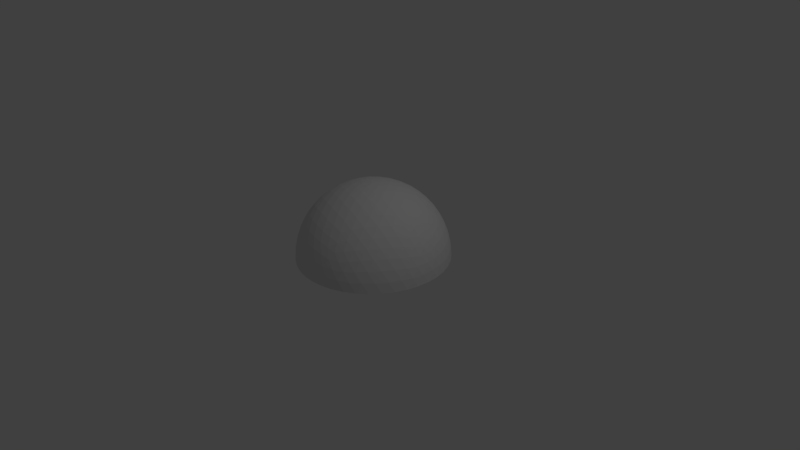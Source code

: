# Source: 4.blend  (saved by Blender 2.77.0; exported with 4.5.12 LTS)
import bpy
from mathutils import Matrix  # noqa: F401  (used for matrix-valued properties, if any)

bpy.ops.wm.read_factory_settings(use_empty=True)
scene = bpy.context.scene
scene.name = 'Scene'

# ---- collections
col_collection_1 = bpy.data.collections.new('Collection 1'); scene.collection.children.link(col_collection_1)

# ---- world
world_world = bpy.data.worlds.new('World'); scene.world = world_world
world_world.color = (0.05088, 0.05088, 0.05088)
world_world.use_sun_shadow = False
world_world.sun_shadow_jitter_overblur = 0.0
world_world.cycles.sampling_method = 'MANUAL'

# ---- cameras
cam_camera = bpy.data.cameras.new('Camera')
cam_camera.clip_end = 100.0
cam_camera.lens = 35.0
cam_camera.sensor_width = 32.0
cam_camera.sensor_height = 18.0
cam_camera.ortho_scale = 7.314
cam_camera.dof.focus_distance = 0.0
cam_camera.dof.aperture_fstop = 128.0

# ---- lights
light_lamp = bpy.data.lights.new('Lamp', 'POINT')
light_lamp.transmission_factor = 0.0
light_lamp.cutoff_distance = 30.0
light_lamp.energy = 100.0
light_lamp.shadow_buffer_clip_start = 1.001
light_lamp.shadow_soft_size = 0.1
light_lamp.shadow_maximum_resolution = 0.006
light_lamp.use_absolute_resolution = True

# ---- meshes
me_icosphere = bpy.data.meshes.new('Icosphere')
me_icosphere.from_pydata([(0.2764, -0.8506, 0.4472), (-0.7236, -0.5257, 0.4472), (-0.7236, 0.5257, 0.4472), (0.2764, 0.8506, 0.4472), (0.8944, 0.0, 0.4472), (0.0, 0.0, 1.0), (0.9312, -0.07009, 0.3577), (0.9566, -0.1476, 0.2511), (0.9647, -0.229, 0.1299), (0.9511, -0.309, -8.759e-09), (0.9511, 0.309, 8.759e-09), (0.9647, 0.229, 0.1299), (0.9566, 0.1476, 0.2511), (0.9312, 0.07009, 0.3577), (0.2211, -0.9073, 0.3577), (0.1552, -0.9554, 0.2512), (0.08028, -0.9883, 0.1299), (-8.759e-09, -1.0, -8.759e-09), (0.5878, -0.809, 8.759e-09), (0.5159, -0.8467, 0.1299), (0.436, -0.8642, 0.2512), (0.3544, -0.864, 0.3577), (-0.7945, -0.4906, 0.3577), (-0.8607, -0.4429, 0.2512), (-0.9151, -0.3817, 0.1299), (-0.9511, -0.309, -8.759e-09), (-0.5878, -0.809, 8.759e-09), (-0.6458, -0.7523, 0.1299), (-0.6872, -0.6817, 0.2512), (-0.7122, -0.604, 0.3577), (-0.7122, 0.604, 0.3577), (-0.6872, 0.6817, 0.2512), (-0.6458, 0.7523, 0.1299), (-0.5878, 0.809, -8.759e-09), (-0.9511, 0.309, 8.759e-09), (-0.9151, 0.3817, 0.1299), (-0.8607, 0.4429, 0.2512), (-0.7945, 0.4906, 0.3577), (0.3544, 0.864, 0.3577), (0.436, 0.8642, 0.2512), (0.5159, 0.8467, 0.1299), (0.5878, 0.809, -8.759e-09), (8.759e-09, 1.0, 8.759e-09), (0.08028, 0.9883, 0.1299), (0.1552, 0.9554, 0.2512), (0.2211, 0.9073, 0.3577), (0.8716, -0.1134, 0.477), (0.8311, -0.2389, 0.5023), (0.7699, -0.3706, 0.5196), (0.6882, -0.5, 0.5257), (0.5904, -0.6177, 0.5196), (0.484, -0.7166, 0.5023), (0.3772, -0.7939, 0.477), (0.1615, -0.864, 0.477), (0.02964, -0.8642, 0.5023), (-0.1146, -0.8467, 0.5196), (-0.2629, -0.809, 0.5257), (-0.405, -0.7523, 0.5196), (-0.5319, -0.6817, 0.5023), (-0.6385, -0.604, 0.477), (-0.7718, -0.4205, 0.477), (-0.8127, -0.2952, 0.5023), (-0.8407, -0.1527, 0.5196), (-0.8506, 1.752e-08, 0.5257), (-0.8407, 0.1527, 0.5196), (-0.8127, 0.2952, 0.5023), (-0.7718, 0.4205, 0.477), (-0.6385, 0.604, 0.477), (-0.5319, 0.6817, 0.5023), (-0.405, 0.7523, 0.5196), (-0.2629, 0.809, 0.5257), (-0.1146, 0.8467, 0.5196), (0.02964, 0.8642, 0.5023), (0.1615, 0.864, 0.477), (0.3772, 0.7939, 0.477), (0.484, 0.7166, 0.5023), (0.5904, 0.6177, 0.5196), (0.6882, 0.5, 0.5257), (0.7699, 0.3706, 0.5196), (0.8311, 0.2389, 0.5023), (0.8716, 0.1134, 0.477), (0.03685, -0.1134, 0.9929), (0.07761, -0.2389, 0.9679), (0.1204, -0.3706, 0.921), (0.1625, -0.5, 0.8507), (0.2007, -0.6177, 0.7604), (0.2328, -0.7166, 0.6575), (0.2579, -0.7939, 0.5507), (0.8347, 0.0, 0.5507), (0.7534, 0.0, 0.6575), (0.6495, 0.0, 0.7604), (0.5257, 0.0, 0.8507), (0.3897, 0.0, 0.921), (0.2511, 0.0, 0.9679), (0.1192, 0.0, 0.9929), (-0.09647, -0.07009, 0.9929), (-0.2032, -0.1476, 0.9679), (-0.3153, -0.229, 0.921), (-0.4253, -0.309, 0.8507), (-0.5254, -0.3817, 0.7604), (-0.6095, -0.4429, 0.6575), (-0.6753, -0.4906, 0.5507), (-0.09647, 0.07009, 0.9929), (-0.2032, 0.1476, 0.9679), (-0.3153, 0.229, 0.921), (-0.4253, 0.309, 0.8507), (-0.5254, 0.3817, 0.7604), (-0.6095, 0.4429, 0.6575), (-0.6753, 0.4906, 0.5507), (0.03685, 0.1134, 0.9929), (0.07761, 0.2389, 0.9679), (0.1204, 0.3706, 0.921), (0.1625, 0.5, 0.8507), (0.2007, 0.6177, 0.7604), (0.2328, 0.7166, 0.6575), (0.2579, 0.7939, 0.5507), (0.1662, 0.1207, 0.9787), (0.3072, 0.1265, 0.9432), (0.2152, 0.253, 0.9432), (0.4514, 0.1297, 0.8829), (0.3618, 0.2629, 0.8944), (0.2629, 0.3892, 0.8829), (0.5878, 0.1297, 0.7985), (0.5067, 0.2664, 0.8199), (0.41, 0.3996, 0.8199), (0.305, 0.5189, 0.7986), (0.7063, 0.1265, 0.6966), (0.6382, 0.2629, 0.7236), (0.55, 0.3996, 0.7334), (0.4472, 0.5257, 0.7236), (0.3386, 0.6326, 0.6966), (0.801, 0.1208, 0.5863), (0.7474, 0.253, 0.6143), (0.6721, 0.3892, 0.6299), (0.5778, 0.5189, 0.6299), (0.4716, 0.6326, 0.6143), (0.3624, 0.7245, 0.5863), (-0.06348, 0.1954, 0.9787), (-0.02541, 0.3312, 0.9432), (-0.1741, 0.2829, 0.9432), (0.0161, 0.4694, 0.8829), (-0.1382, 0.4253, 0.8944), (-0.2889, 0.3703, 0.8829), (0.05825, 0.5991, 0.7986), (-0.09678, 0.5642, 0.8199), (-0.2534, 0.5134, 0.8199), (-0.3993, 0.4504, 0.7986), (0.09791, 0.7108, 0.6966), (-0.05279, 0.6882, 0.7236), (-0.2101, 0.6466, 0.7334), (-0.3618, 0.5878, 0.7236), (-0.497, 0.5175, 0.6966), (0.1327, 0.7991, 0.5863), (-0.009708, 0.789, 0.6143), (-0.1625, 0.7595, 0.6299), (-0.315, 0.7099, 0.6299), (-0.4559, 0.644, 0.6143), (-0.5771, 0.5685, 0.5863), (-0.2054, 0.0, 0.9787), (-0.3229, 0.07819, 0.9432), (-0.3229, -0.07819, 0.9432), (-0.4414, 0.1604, 0.8829), (-0.4472, -1.567e-08, 0.8944), (-0.4414, -0.1604, 0.8829), (-0.5518, 0.2405, 0.7986), (-0.5665, 0.08232, 0.8199), (-0.5665, -0.08232, 0.8199), (-0.5518, -0.2405, 0.7986), (-0.6457, 0.3128, 0.6966), (-0.6708, 0.1625, 0.7236), (-0.6798, -1.662e-08, 0.7334), (-0.6708, -0.1625, 0.7236), (-0.6457, -0.3128, 0.6966), (-0.719, 0.3731, 0.5863), (-0.7534, 0.2346, 0.6143), (-0.7725, 0.08018, 0.6299), (-0.7725, -0.08018, 0.6299), (-0.7534, -0.2346, 0.6143), (-0.719, -0.3731, 0.5863), (-0.06348, -0.1954, 0.9787), (-0.1741, -0.2829, 0.9432), (-0.02541, -0.3312, 0.9432), (-0.2889, -0.3703, 0.8829), (-0.1382, -0.4253, 0.8944), (0.0161, -0.4694, 0.8829), (-0.3993, -0.4504, 0.7986), (-0.2534, -0.5134, 0.8199), (-0.09678, -0.5642, 0.8199), (0.05825, -0.5991, 0.7986), (-0.497, -0.5175, 0.6966), (-0.3618, -0.5878, 0.7236), (-0.2101, -0.6466, 0.7334), (-0.05279, -0.6882, 0.7236), (0.09791, -0.7108, 0.6966), (-0.5771, -0.5685, 0.5863), (-0.4559, -0.644, 0.6143), (-0.315, -0.7099, 0.6299), (-0.1625, -0.7595, 0.6299), (-0.009708, -0.789, 0.6143), (0.1327, -0.7991, 0.5863), (0.1662, -0.1207, 0.9787), (0.2152, -0.253, 0.9432), (0.3072, -0.1265, 0.9432), (0.2629, -0.3892, 0.8829), (0.3618, -0.2629, 0.8944), (0.4514, -0.1297, 0.8829), (0.305, -0.5189, 0.7986), (0.41, -0.3996, 0.8199), (0.5067, -0.2664, 0.8199), (0.5878, -0.1297, 0.7985), (0.3386, -0.6326, 0.6966), (0.4472, -0.5257, 0.7236), (0.55, -0.3996, 0.7334), (0.6382, -0.2629, 0.7236), (0.7063, -0.1265, 0.6966), (0.3624, -0.7245, 0.5863), (0.4716, -0.6326, 0.6143), (0.5778, -0.5189, 0.6299), (0.6721, -0.3892, 0.6299), (0.7474, -0.253, 0.6143), (0.801, -0.1208, 0.5863), (0.9037, 0.1954, 0.3809), (0.9215, 0.2829, 0.2661), (0.855, 0.3312, 0.3991), (0.9189, 0.3703, 0.1364), (0.8618, 0.4253, 0.2764), (0.7824, 0.4694, 0.4092), (0.8928, 0.4504, -3.13e-08), (0.8467, 0.5134, 0.1401), (0.7766, 0.5643, 0.2801), (0.6882, 0.5991, 0.4092), (0.809, 0.5878, 0.0), (0.7499, 0.6466, 0.1401), (0.6708, 0.6882, 0.2764), (0.5792, 0.7108, 0.3991), (0.7043, 0.7099, 5.114e-08), (0.6361, 0.7595, 0.1364), (0.5538, 0.789, 0.2661), (0.4651, 0.7991, 0.3809), (0.09345, 0.9199, 0.3809), (0.0157, 0.9638, 0.2661), (-0.05082, 0.9155, 0.3991), (-0.0682, 0.9883, 0.1364), (-0.1382, 0.9511, 0.2764), (-0.2046, 0.8892, 0.4092), (-0.1525, 0.9883, -3.443e-07), (-0.2266, 0.9639, 0.1401), (-0.2966, 0.913, 0.2801), (-0.3571, 0.8396, 0.4092), (-0.309, 0.9511, -4.92e-07), (-0.3832, 0.913, 0.1401), (-0.4472, 0.8506, 0.2764), (-0.497, 0.7705, 0.3991), (-0.4575, 0.8892, -3.835e-07), (-0.5257, 0.8396, 0.1364), (-0.5792, 0.7705, 0.2661), (-0.6163, 0.6893, 0.3809), (-0.846, 0.3731, 0.3809), (-0.9118, 0.3128, 0.2661), (-0.8864, 0.2346, 0.3991), (-0.961, 0.2405, 0.1364), (-0.9472, 0.1625, 0.2764), (-0.9089, 0.08018, 0.4092), (-0.9871, 0.1604, 1.095e-07), (-0.9867, 0.08232, 0.1401), (-0.96, -8.034e-08, 0.2801), (-0.9089, -0.08018, 0.4092), (-1.0, -3.608e-07, 6.396e-07), (-0.9867, -0.08232, 0.1401), (-0.9472, -0.1625, 0.2764), (-0.8864, -0.2346, 0.3991), (-0.9871, -0.1604, 1.457e-06), (-0.961, -0.2405, 0.1364), (-0.9118, -0.3128, 0.2661), (-0.846, -0.3731, 0.3809), (-0.6163, -0.6893, 0.3809), (-0.5792, -0.7705, 0.2661), (-0.497, -0.7705, 0.3991), (-0.5257, -0.8396, 0.1364), (-0.4472, -0.8506, 0.2764), (-0.3571, -0.8396, 0.4092), (-0.4575, -0.8892, -6.26e-07), (-0.3832, -0.913, 0.1401), (-0.2966, -0.913, 0.2801), (-0.2046, -0.8892, 0.4092), (-0.309, -0.9511, -7.872e-07), (-0.2266, -0.9639, 0.1401), (-0.1382, -0.9511, 0.2764), (-0.05082, -0.9155, 0.3991), (-0.1525, -0.9883, -4.943e-07), (-0.06821, -0.9883, 0.1364), (0.0157, -0.9638, 0.2661), (0.09345, -0.9199, 0.3809), (0.4651, -0.7991, 0.3809), (0.5538, -0.789, 0.2661), (0.5792, -0.7108, 0.3991), (0.6361, -0.7595, 0.1364), (0.6708, -0.6882, 0.2764), (0.6882, -0.5991, 0.4092), (0.7043, -0.7099, -1.095e-06), (0.7499, -0.6466, 0.1401), (0.7766, -0.5643, 0.2801), (0.7824, -0.4694, 0.4092), (0.809, -0.5878, -1.902e-06), (0.8467, -0.5134, 0.1401), (0.8618, -0.4253, 0.2764), (0.855, -0.3312, 0.3991), (0.8928, -0.4504, -2.276e-06), (0.9189, -0.3703, 0.1364), (0.9215, -0.2829, 0.2661), (0.9037, -0.1954, 0.3809), (0.2989, 0.9199, 0.2539), (0.3797, 0.9155, 0.133), (0.2309, 0.9638, 0.133), (0.4575, 0.8892, -4.545e-09), (0.309, 0.9511, -1.307e-14), (0.1525, 0.9883, 4.545e-09), (-0.7825, 0.5685, 0.2539), (-0.7534, 0.644, 0.133), (-0.8453, 0.5175, 0.133), (-0.7043, 0.7099, -4.545e-09), (-0.809, 0.5878, -3.922e-14), (-0.8928, 0.4504, 4.545e-09), (-0.7825, -0.5685, 0.2539), (-0.8453, -0.5175, 0.133), (-0.7534, -0.644, 0.133), (-0.8928, -0.4504, -4.545e-09), (-0.809, -0.5878, 4.016e-14), (-0.7043, -0.7099, 4.545e-09), (0.2989, -0.9199, 0.2539), (0.2309, -0.9638, 0.133), (0.3797, -0.9155, 0.133), (0.1525, -0.9883, -4.545e-09), (0.309, -0.9511, 1.401e-14), (0.4575, -0.8892, 4.545e-09), (0.9672, -1.507e-08, 0.2539), (0.988, -0.07819, 0.133), (0.988, 0.07819, 0.133), (0.9871, -0.1604, -4.545e-09), (1.0, -1.567e-08, 4.669e-16), (0.9871, 0.1604, 4.545e-09)], [], [(0, 52, 87), (1, 59, 101), (2, 66, 108), (3, 73, 115), (4, 80, 88), (94, 109, 5), (93, 116, 94), (92, 117, 93), (91, 119, 92), (90, 122, 91), (89, 126, 90), (88, 131, 89), (94, 116, 109), (116, 110, 109), (93, 117, 116), (117, 118, 116), (116, 118, 110), (118, 111, 110), (92, 119, 117), (119, 120, 117), (117, 120, 118), (120, 121, 118), (118, 121, 111), (121, 112, 111), (91, 122, 119), (122, 123, 119), (119, 123, 120), (123, 124, 120), (120, 124, 121), (124, 125, 121), (121, 125, 112), (125, 113, 112), (90, 126, 122), (126, 127, 122), (122, 127, 123), (127, 128, 123), (123, 128, 124), (128, 129, 124), (124, 129, 125), (129, 130, 125), (125, 130, 113), (130, 114, 113), (89, 131, 126), (131, 132, 126), (126, 132, 127), (132, 133, 127), (127, 133, 128), (133, 134, 128), (128, 134, 129), (134, 135, 129), (129, 135, 130), (135, 136, 130), (130, 136, 114), (136, 115, 114), (88, 80, 131), (80, 79, 131), (131, 79, 132), (79, 78, 132), (132, 78, 133), (78, 77, 133), (133, 77, 134), (77, 76, 134), (134, 76, 135), (76, 75, 135), (135, 75, 136), (75, 74, 136), (136, 74, 115), (74, 3, 115), (109, 102, 5), (110, 137, 109), (111, 138, 110), (112, 140, 111), (113, 143, 112), (114, 147, 113), (115, 152, 114), (109, 137, 102), (137, 103, 102), (110, 138, 137), (138, 139, 137), (137, 139, 103), (139, 104, 103), (111, 140, 138), (140, 141, 138), (138, 141, 139), (141, 142, 139), (139, 142, 104), (142, 105, 104), (112, 143, 140), (143, 144, 140), (140, 144, 141), (144, 145, 141), (141, 145, 142), (145, 146, 142), (142, 146, 105), (146, 106, 105), (113, 147, 143), (147, 148, 143), (143, 148, 144), (148, 149, 144), (144, 149, 145), (149, 150, 145), (145, 150, 146), (150, 151, 146), (146, 151, 106), (151, 107, 106), (114, 152, 147), (152, 153, 147), (147, 153, 148), (153, 154, 148), (148, 154, 149), (154, 155, 149), (149, 155, 150), (155, 156, 150), (150, 156, 151), (156, 157, 151), (151, 157, 107), (157, 108, 107), (115, 73, 152), (73, 72, 152), (152, 72, 153), (72, 71, 153), (153, 71, 154), (71, 70, 154), (154, 70, 155), (70, 69, 155), (155, 69, 156), (69, 68, 156), (156, 68, 157), (68, 67, 157), (157, 67, 108), (67, 2, 108), (102, 95, 5), (103, 158, 102), (104, 159, 103), (105, 161, 104), (106, 164, 105), (107, 168, 106), (108, 173, 107), (102, 158, 95), (158, 96, 95), (103, 159, 158), (159, 160, 158), (158, 160, 96), (160, 97, 96), (104, 161, 159), (161, 162, 159), (159, 162, 160), (162, 163, 160), (160, 163, 97), (163, 98, 97), (105, 164, 161), (164, 165, 161), (161, 165, 162), (165, 166, 162), (162, 166, 163), (166, 167, 163), (163, 167, 98), (167, 99, 98), (106, 168, 164), (168, 169, 164), (164, 169, 165), (169, 170, 165), (165, 170, 166), (170, 171, 166), (166, 171, 167), (171, 172, 167), (167, 172, 99), (172, 100, 99), (107, 173, 168), (173, 174, 168), (168, 174, 169), (174, 175, 169), (169, 175, 170), (175, 176, 170), (170, 176, 171), (176, 177, 171), (171, 177, 172), (177, 178, 172), (172, 178, 100), (178, 101, 100), (108, 66, 173), (66, 65, 173), (173, 65, 174), (65, 64, 174), (174, 64, 175), (64, 63, 175), (175, 63, 176), (63, 62, 176), (176, 62, 177), (62, 61, 177), (177, 61, 178), (61, 60, 178), (178, 60, 101), (60, 1, 101), (95, 81, 5), (96, 179, 95), (97, 180, 96), (98, 182, 97), (99, 185, 98), (100, 189, 99), (101, 194, 100), (95, 179, 81), (179, 82, 81), (96, 180, 179), (180, 181, 179), (179, 181, 82), (181, 83, 82), (97, 182, 180), (182, 183, 180), (180, 183, 181), (183, 184, 181), (181, 184, 83), (184, 84, 83), (98, 185, 182), (185, 186, 182), (182, 186, 183), (186, 187, 183), (183, 187, 184), (187, 188, 184), (184, 188, 84), (188, 85, 84), (99, 189, 185), (189, 190, 185), (185, 190, 186), (190, 191, 186), (186, 191, 187), (191, 192, 187), (187, 192, 188), (192, 193, 188), (188, 193, 85), (193, 86, 85), (100, 194, 189), (194, 195, 189), (189, 195, 190), (195, 196, 190), (190, 196, 191), (196, 197, 191), (191, 197, 192), (197, 198, 192), (192, 198, 193), (198, 199, 193), (193, 199, 86), (199, 87, 86), (101, 59, 194), (59, 58, 194), (194, 58, 195), (58, 57, 195), (195, 57, 196), (57, 56, 196), (196, 56, 197), (56, 55, 197), (197, 55, 198), (55, 54, 198), (198, 54, 199), (54, 53, 199), (199, 53, 87), (53, 0, 87), (81, 94, 5), (82, 200, 81), (83, 201, 82), (84, 203, 83), (85, 206, 84), (86, 210, 85), (87, 215, 86), (81, 200, 94), (200, 93, 94), (82, 201, 200), (201, 202, 200), (200, 202, 93), (202, 92, 93), (83, 203, 201), (203, 204, 201), (201, 204, 202), (204, 205, 202), (202, 205, 92), (205, 91, 92), (84, 206, 203), (206, 207, 203), (203, 207, 204), (207, 208, 204), (204, 208, 205), (208, 209, 205), (205, 209, 91), (209, 90, 91), (85, 210, 206), (210, 211, 206), (206, 211, 207), (211, 212, 207), (207, 212, 208), (212, 213, 208), (208, 213, 209), (213, 214, 209), (209, 214, 90), (214, 89, 90), (86, 215, 210), (215, 216, 210), (210, 216, 211), (216, 217, 211), (211, 217, 212), (217, 218, 212), (212, 218, 213), (218, 219, 213), (213, 219, 214), (219, 220, 214), (214, 220, 89), (220, 88, 89), (87, 52, 215), (52, 51, 215), (215, 51, 216), (51, 50, 216), (216, 50, 217), (50, 49, 217), (217, 49, 218), (49, 48, 218), (218, 48, 219), (48, 47, 219), (219, 47, 220), (47, 46, 220), (220, 46, 88), (46, 4, 88), (13, 80, 4), (12, 221, 13), (11, 222, 12), (10, 224, 11), (13, 221, 80), (221, 79, 80), (12, 222, 221), (222, 223, 221), (221, 223, 79), (223, 78, 79), (11, 224, 222), (224, 225, 222), (222, 225, 223), (225, 226, 223), (223, 226, 78), (226, 77, 78), (10, 227, 224), (227, 228, 224), (224, 228, 225), (228, 229, 225), (225, 229, 226), (229, 230, 226), (226, 230, 77), (230, 76, 77), (227, 231, 228), (231, 232, 228), (228, 232, 229), (232, 233, 229), (229, 233, 230), (233, 234, 230), (230, 234, 76), (234, 75, 76), (231, 235, 232), (235, 236, 232), (232, 236, 233), (236, 237, 233), (233, 237, 234), (237, 238, 234), (234, 238, 75), (238, 74, 75), (235, 41, 236), (41, 40, 236), (236, 40, 237), (40, 39, 237), (237, 39, 238), (39, 38, 238), (238, 38, 74), (38, 3, 74), (45, 73, 3), (44, 239, 45), (43, 240, 44), (42, 242, 43), (45, 239, 73), (239, 72, 73), (44, 240, 239), (240, 241, 239), (239, 241, 72), (241, 71, 72), (43, 242, 240), (242, 243, 240), (240, 243, 241), (243, 244, 241), (241, 244, 71), (244, 70, 71), (42, 245, 242), (245, 246, 242), (242, 246, 243), (246, 247, 243), (243, 247, 244), (247, 248, 244), (244, 248, 70), (248, 69, 70), (245, 249, 246), (249, 250, 246), (246, 250, 247), (250, 251, 247), (247, 251, 248), (251, 252, 248), (248, 252, 69), (252, 68, 69), (249, 253, 250), (253, 254, 250), (250, 254, 251), (254, 255, 251), (251, 255, 252), (255, 256, 252), (252, 256, 68), (256, 67, 68), (253, 33, 254), (33, 32, 254), (254, 32, 255), (32, 31, 255), (255, 31, 256), (31, 30, 256), (256, 30, 67), (30, 2, 67), (37, 66, 2), (36, 257, 37), (35, 258, 36), (34, 260, 35), (37, 257, 66), (257, 65, 66), (36, 258, 257), (258, 259, 257), (257, 259, 65), (259, 64, 65), (35, 260, 258), (260, 261, 258), (258, 261, 259), (261, 262, 259), (259, 262, 64), (262, 63, 64), (34, 263, 260), (263, 264, 260), (260, 264, 261), (264, 265, 261), (261, 265, 262), (265, 266, 262), (262, 266, 63), (266, 62, 63), (263, 267, 264), (267, 268, 264), (264, 268, 265), (268, 269, 265), (265, 269, 266), (269, 270, 266), (266, 270, 62), (270, 61, 62), (267, 271, 268), (271, 272, 268), (268, 272, 269), (272, 273, 269), (269, 273, 270), (273, 274, 270), (270, 274, 61), (274, 60, 61), (271, 25, 272), (25, 24, 272), (272, 24, 273), (24, 23, 273), (273, 23, 274), (23, 22, 274), (274, 22, 60), (22, 1, 60), (29, 59, 1), (28, 275, 29), (27, 276, 28), (26, 278, 27), (29, 275, 59), (275, 58, 59), (28, 276, 275), (276, 277, 275), (275, 277, 58), (277, 57, 58), (27, 278, 276), (278, 279, 276), (276, 279, 277), (279, 280, 277), (277, 280, 57), (280, 56, 57), (26, 281, 278), (281, 282, 278), (278, 282, 279), (282, 283, 279), (279, 283, 280), (283, 284, 280), (280, 284, 56), (284, 55, 56), (281, 285, 282), (285, 286, 282), (282, 286, 283), (286, 287, 283), (283, 287, 284), (287, 288, 284), (284, 288, 55), (288, 54, 55), (285, 289, 286), (289, 290, 286), (286, 290, 287), (290, 291, 287), (287, 291, 288), (291, 292, 288), (288, 292, 54), (292, 53, 54), (289, 17, 290), (17, 16, 290), (290, 16, 291), (16, 15, 291), (291, 15, 292), (15, 14, 292), (292, 14, 53), (14, 0, 53), (21, 52, 0), (20, 293, 21), (19, 294, 20), (18, 296, 19), (21, 293, 52), (293, 51, 52), (20, 294, 293), (294, 295, 293), (293, 295, 51), (295, 50, 51), (19, 296, 294), (296, 297, 294), (294, 297, 295), (297, 298, 295), (295, 298, 50), (298, 49, 50), (18, 299, 296), (299, 300, 296), (296, 300, 297), (300, 301, 297), (297, 301, 298), (301, 302, 298), (298, 302, 49), (302, 48, 49), (299, 303, 300), (303, 304, 300), (300, 304, 301), (304, 305, 301), (301, 305, 302), (305, 306, 302), (302, 306, 48), (306, 47, 48), (303, 307, 304), (307, 308, 304), (304, 308, 305), (308, 309, 305), (305, 309, 306), (309, 310, 306), (306, 310, 47), (310, 46, 47), (307, 9, 308), (9, 8, 308), (308, 8, 309), (8, 7, 309), (309, 7, 310), (7, 6, 310), (310, 6, 46), (6, 4, 46), (38, 45, 3), (39, 311, 38), (40, 312, 39), (41, 314, 40), (38, 311, 45), (311, 44, 45), (39, 312, 311), (312, 313, 311), (311, 313, 44), (313, 43, 44), (40, 314, 312), (314, 315, 312), (312, 315, 313), (315, 316, 313), (313, 316, 43), (316, 42, 43), (30, 37, 2), (31, 317, 30), (32, 318, 31), (33, 320, 32), (30, 317, 37), (317, 36, 37), (31, 318, 317), (318, 319, 317), (317, 319, 36), (319, 35, 36), (32, 320, 318), (320, 321, 318), (318, 321, 319), (321, 322, 319), (319, 322, 35), (322, 34, 35), (22, 29, 1), (23, 323, 22), (24, 324, 23), (25, 326, 24), (22, 323, 29), (323, 28, 29), (23, 324, 323), (324, 325, 323), (323, 325, 28), (325, 27, 28), (24, 326, 324), (326, 327, 324), (324, 327, 325), (327, 328, 325), (325, 328, 27), (328, 26, 27), (14, 21, 0), (15, 329, 14), (16, 330, 15), (17, 332, 16), (14, 329, 21), (329, 20, 21), (15, 330, 329), (330, 331, 329), (329, 331, 20), (331, 19, 20), (16, 332, 330), (332, 333, 330), (330, 333, 331), (333, 334, 331), (331, 334, 19), (334, 18, 19), (6, 13, 4), (7, 335, 6), (8, 336, 7), (9, 338, 8), (6, 335, 13), (335, 12, 13), (7, 336, 335), (336, 337, 335), (335, 337, 12), (337, 11, 12), (8, 338, 336), (338, 339, 336), (336, 339, 337), (339, 340, 337), (337, 340, 11), (340, 10, 11)])
_uv = me_icosphere.uv_layers.new(name='UVMap')
_uv.uv.foreach_set('vector', [0.8879, 0.999, 0.8879, 0.9464, 0.8353, 0.999, 0.7768, 0.999, 0.7242, 0.999, 0.7768, 0.9464, 0.9434, 0.7212, 0.8909, 0.7212, 0.9434, 0.6687, 0.8879, 0.1101, 0.8353, 0.1101, 0.8879, 0.05756, 0.7768, 0.1657, 0.7242, 0.1657, 0.7768, 0.1131, 0.05455, 0.8353, 0.002002, 0.8879, 0.05455, 0.8879, 0.8323, 0.6131, 0.7798, 0.6657, 0.8323, 0.6657, 0.8323, 0.502, 0.7798, 0.5546, 0.8323, 0.5546, 0.3323, 0.7242, 0.3323, 0.7768, 0.2798, 0.7768, 0.7798, 0.2212, 0.8323, 0.2212, 0.8323, 0.1687, 0.7212, 0.7768, 0.6687, 0.7768, 0.7212, 0.7242, 0.7768, 0.4434, 0.7242, 0.4434, 0.7768, 0.3909, 0.6687, 0.8323, 0.7212, 0.8323, 0.7212, 0.7798, 0.8353, 0.05455, 0.8879, 0.002002, 0.8879, 0.05455, 0.5576, 0.8323, 0.6101, 0.8323, 0.6101, 0.7798, 0.8323, 0.5576, 0.7798, 0.6101, 0.8323, 0.6101, 0.6657, 0.7798, 0.6657, 0.8323, 0.6131, 0.8323, 0.7798, 0.8323, 0.8323, 0.7798, 0.8323, 0.8323, 0.8323, 0.4434, 0.7798, 0.4434, 0.8323, 0.3909, 0.4434, 0.7798, 0.3909, 0.8323, 0.4434, 0.8323, 0.7798, 0.499, 0.8323, 0.499, 0.8323, 0.4464, 0.4464, 0.8323, 0.499, 0.7798, 0.499, 0.8323, 0.5546, 0.7798, 0.502, 0.8323, 0.5546, 0.8323, 0.8323, 0.7768, 0.8323, 0.7242, 0.7798, 0.7768, 0.2768, 0.8323, 0.2242, 0.8323, 0.2768, 0.7798, 0.8323, 0.2242, 0.8323, 0.2768, 0.7798, 0.2768, 0.8323, 0.3323, 0.7798, 0.3323, 0.8323, 0.2798, 0.999, 0.4464, 0.9464, 0.499, 0.999, 0.499, 0.3323, 0.7798, 0.2798, 0.8323, 0.3323, 0.8323, 0.999, 0.1657, 0.999, 0.1131, 0.9464, 0.1657, 0.7798, 0.3879, 0.8323, 0.3353, 0.8323, 0.3879, 0.7768, 0.8323, 0.7242, 0.8323, 0.7768, 0.7798, 0.7768, 0.7212, 0.7768, 0.6687, 0.7242, 0.7212, 0.7768, 0.7768, 0.7242, 0.7768, 0.7768, 0.7242, 0.8323, 0.05455, 0.8323, 0.002002, 0.7798, 0.05455, 0.7212, 0.05455, 0.7212, 0.002002, 0.6687, 0.05455, 0.05455, 0.7212, 0.002002, 0.7212, 0.05455, 0.6687, 0.05455, 0.7798, 0.05455, 0.8323, 0.002002, 0.8323, 0.1131, 0.8323, 0.1657, 0.7798, 0.1657, 0.8323, 0.7798, 0.1657, 0.8323, 0.1657, 0.8323, 0.1131, 0.7242, 0.3323, 0.7768, 0.2798, 0.7768, 0.3323, 0.7798, 0.7212, 0.8323, 0.7212, 0.8323, 0.6687, 0.3909, 0.7768, 0.4434, 0.7242, 0.4434, 0.7768, 0.1657, 0.1101, 0.1657, 0.05756, 0.1131, 0.1101, 0.05756, 0.1101, 0.1101, 0.05756, 0.1101, 0.1101, 0.5546, 0.7768, 0.5546, 0.7242, 0.502, 0.7768, 0.7768, 0.502, 0.7768, 0.5546, 0.7242, 0.5546, 0.6101, 0.7242, 0.5576, 0.7768, 0.6101, 0.7768, 0.7242, 0.6101, 0.7768, 0.6101, 0.7768, 0.5576, 0.6657, 0.7242, 0.6657, 0.7768, 0.6131, 0.7768, 0.999, 0.6101, 0.999, 0.5576, 0.9464, 0.6101, 0.7242, 0.6657, 0.7768, 0.6657, 0.7768, 0.6131, 0.3879, 0.7768, 0.3879, 0.7242, 0.3353, 0.7768, 0.7798, 0.999, 0.8323, 0.999, 0.8323, 0.9464, 0.7242, 0.9434, 0.7768, 0.8909, 0.7768, 0.9434, 0.1657, 0.7768, 0.1657, 0.7242, 0.1131, 0.7768, 0.7768, 0.1687, 0.7242, 0.2212, 0.7768, 0.2212, 0.2212, 0.7768, 0.2212, 0.7242, 0.1687, 0.7768, 0.7768, 0.2242, 0.7768, 0.2768, 0.7242, 0.2768, 0.2242, 0.7768, 0.2768, 0.7242, 0.2768, 0.7768, 0.6687, 0.2768, 0.7212, 0.2768, 0.7212, 0.2242, 0.6657, 0.6687, 0.6131, 0.7212, 0.6657, 0.7212, 0.5576, 0.7212, 0.6101, 0.7212, 0.6101, 0.6687, 0.999, 0.7242, 0.999, 0.7768, 0.9464, 0.7768, 0.7212, 0.6101, 0.6687, 0.6101, 0.7212, 0.5576, 0.7768, 0.3353, 0.7768, 0.3879, 0.7242, 0.3879, 0.7212, 0.999, 0.7212, 0.9464, 0.6687, 0.999, 0.8343, 0.998, 0.8343, 0.9454, 0.8869, 0.9454, 0.6687, 0.9434, 0.7212, 0.8909, 0.7212, 0.9434, 0.9434, 0.4464, 0.8909, 0.499, 0.9434, 0.499, 0.3879, 0.8909, 0.3353, 0.9434, 0.3879, 0.9434, 0.2212, 0.8909, 0.2212, 0.9434, 0.1687, 0.9434, 0.8353, 0.8879, 0.8879, 0.8879, 0.8879, 0.8353, 0.8879, 0.6101, 0.8353, 0.6101, 0.8879, 0.5576, 0.8879, 0.3323, 0.8353, 0.3323, 0.8879, 0.2798, 0.499, 0.8909, 0.499, 0.9434, 0.4464, 0.9434, 0.6131, 0.9434, 0.6657, 0.8909, 0.6657, 0.9434, 0.8909, 0.3879, 0.9434, 0.3879, 0.9434, 0.3353, 0.3909, 0.9434, 0.4434, 0.8909, 0.4434, 0.9434, 0.9434, 0.3909, 0.9434, 0.4434, 0.8909, 0.4434, 0.8909, 0.6657, 0.9434, 0.6131, 0.9434, 0.6657, 0.9434, 0.2212, 0.8909, 0.2212, 0.9434, 0.1687, 0.9434, 0.2798, 0.8909, 0.3323, 0.9434, 0.3323, 0.9434, 0.2242, 0.9434, 0.2768, 0.8909, 0.2768, 0.2242, 0.9434, 0.2768, 0.8909, 0.2768, 0.9434, 0.3323, 0.8909, 0.2798, 0.9434, 0.3323, 0.9434, 0.9434, 0.6101, 0.9434, 0.5576, 0.8909, 0.6101, 0.9434, 0.05455, 0.9434, 0.002002, 0.8909, 0.05455, 0.002002, 0.9434, 0.05455, 0.9434, 0.05455, 0.8909, 0.999, 0.8323, 0.9464, 0.8323, 0.999, 0.7798, 0.8909, 0.1101, 0.9434, 0.05756, 0.9434, 0.1101, 0.9454, 0.8313, 0.998, 0.7788, 0.9454, 0.7788, 0.1657, 0.9434, 0.1131, 0.9434, 0.1657, 0.8909, 0.8909, 0.1657, 0.9434, 0.1131, 0.9434, 0.1657, 0.6101, 0.9434, 0.5576, 0.9434, 0.6101, 0.8909, 0.8879, 0.6657, 0.8879, 0.6131, 0.8353, 0.6657, 0.6657, 0.8879, 0.6131, 0.8879, 0.6657, 0.8353, 0.7768, 0.8879, 0.7768, 0.8353, 0.7242, 0.8879, 0.8879, 0.7768, 0.8353, 0.7768, 0.8879, 0.7242, 0.999, 0.3323, 0.999, 0.2798, 0.9464, 0.3323, 0.8353, 0.7212, 0.8879, 0.7212, 0.8879, 0.6687, 0.6687, 0.8879, 0.7212, 0.8353, 0.7212, 0.8879, 0.8353, 0.8323, 0.8879, 0.8323, 0.8879, 0.7798, 0.7798, 0.8879, 0.8323, 0.8353, 0.8323, 0.8879, 0.502, 0.9434, 0.5546, 0.9434, 0.5546, 0.8909, 0.2798, 0.8879, 0.3323, 0.8353, 0.3323, 0.8879, 0.6657, 0.999, 0.6131, 0.999, 0.6657, 0.9464, 0.8353, 0.3879, 0.8879, 0.3353, 0.8879, 0.3879, 0.4434, 0.8879, 0.4434, 0.8353, 0.3909, 0.8879, 0.8879, 0.3909, 0.8879, 0.4434, 0.8353, 0.4434, 0.4464, 0.8879, 0.499, 0.8353, 0.499, 0.8879, 0.8353, 0.499, 0.8879, 0.499, 0.8879, 0.4464, 0.5546, 0.8353, 0.5546, 0.8879, 0.502, 0.8879, 0.8879, 0.5546, 0.8879, 0.502, 0.8353, 0.5546, 0.3353, 0.8879, 0.3879, 0.8879, 0.3879, 0.8353, 0.6101, 0.8879, 0.6101, 0.8353, 0.5576, 0.8879, 0.8909, 0.5546, 0.9434, 0.5546, 0.9434, 0.502, 0.1687, 0.3879, 0.2212, 0.3353, 0.2212, 0.3879, 0.7788, 0.9454, 0.7788, 0.998, 0.8313, 0.9454, 0.9434, 0.7242, 0.8909, 0.7768, 0.9434, 0.7768, 0.9454, 0.7232, 0.9454, 0.7758, 0.998, 0.7232, 0.2212, 0.7798, 0.2212, 0.8323, 0.1687, 0.8323, 0.4464, 0.999, 0.499, 0.9464, 0.499, 0.999, 0.8879, 0.8909, 0.8879, 0.9434, 0.8353, 0.9434, 0.1657, 0.8353, 0.1131, 0.8879, 0.1657, 0.8879, 0.8353, 0.1657, 0.8879, 0.1657, 0.8879, 0.1131, 0.2212, 0.8353, 0.2212, 0.8879, 0.1687, 0.8879, 0.8879, 0.2212, 0.8353, 0.2212, 0.8879, 0.1687, 0.2768, 0.8353, 0.2768, 0.8879, 0.2242, 0.8879, 0.1101, 0.8879, 0.1101, 0.8353, 0.05756, 0.8879, 0.7758, 0.9454, 0.7232, 0.9454, 0.7232, 0.998, 0.05455, 0.1687, 0.002002, 0.2212, 0.05455, 0.2212, 0.999, 0.6687, 0.9464, 0.7212, 0.999, 0.7212, 0.6101, 0.9464, 0.5576, 0.999, 0.6101, 0.999, 0.3879, 0.9464, 0.3879, 0.999, 0.3353, 0.999, 0.3353, 0.8323, 0.3879, 0.8323, 0.3879, 0.7798, 0.999, 0.2212, 0.9464, 0.2212, 0.999, 0.1687, 0.9434, 0.9434, 0.8909, 0.9434, 0.9434, 0.8909, 0.6677, 0.998, 0.6677, 0.9454, 0.7202, 0.9454, 0.998, 0.6677, 0.9454, 0.7202, 0.9454, 0.6677, 0.9464, 0.6657, 0.999, 0.6657, 0.999, 0.6131, 0.6121, 0.998, 0.6647, 0.9454, 0.6121, 0.9454, 0.9454, 0.6647, 0.9454, 0.6121, 0.998, 0.6121, 0.6091, 0.9454, 0.5566, 0.998, 0.5566, 0.9454, 0.5546, 0.999, 0.502, 0.999, 0.5546, 0.9464, 0.999, 0.502, 0.9464, 0.5546, 0.999, 0.5546, 0.9454, 0.6091, 0.9454, 0.5566, 0.998, 0.5566, 0.998, 0.501, 0.9454, 0.5536, 0.9454, 0.501, 0.501, 0.998, 0.5536, 0.9454, 0.501, 0.9454, 0.4454, 0.9454, 0.4454, 0.998, 0.498, 0.9454, 0.999, 0.3879, 0.999, 0.3353, 0.9464, 0.3879, 0.9464, 0.4434, 0.999, 0.4434, 0.999, 0.3909, 0.4434, 0.999, 0.3909, 0.999, 0.4434, 0.9464, 0.9454, 0.498, 0.998, 0.4454, 0.9454, 0.4454, 0.3899, 0.998, 0.4424, 0.9454, 0.3899, 0.9454, 0.9454, 0.3899, 0.998, 0.3899, 0.9454, 0.4424, 0.998, 0.3343, 0.9454, 0.3869, 0.9454, 0.3343, 0.3343, 0.9454, 0.3869, 0.9454, 0.3343, 0.998, 0.2212, 0.999, 0.2212, 0.9464, 0.1687, 0.999, 0.2768, 0.999, 0.2242, 0.999, 0.2768, 0.9464, 0.999, 0.2768, 0.999, 0.2242, 0.9464, 0.2768, 0.3323, 0.999, 0.2798, 0.999, 0.3323, 0.9464, 0.998, 0.2788, 0.9454, 0.3313, 0.9454, 0.2788, 0.3313, 0.9454, 0.2788, 0.9454, 0.2788, 0.998, 0.998, 0.2232, 0.9454, 0.2758, 0.9454, 0.2232, 0.2758, 0.9454, 0.2232, 0.9454, 0.2232, 0.998, 0.2202, 0.9454, 0.1677, 0.998, 0.1677, 0.9454, 0.998, 0.1677, 0.9454, 0.1677, 0.9454, 0.2202, 0.002002, 0.999, 0.05455, 0.9464, 0.05455, 0.999, 0.999, 0.05455, 0.9464, 0.05455, 0.999, 0.002002, 0.9464, 0.1101, 0.999, 0.05756, 0.999, 0.1101, 0.1101, 0.999, 0.1101, 0.9464, 0.05756, 0.999, 0.1657, 0.9464, 0.1657, 0.999, 0.1131, 0.999, 0.9454, 0.1647, 0.998, 0.1121, 0.9454, 0.1121, 0.1647, 0.9454, 0.1121, 0.9454, 0.1121, 0.998, 0.05656, 0.998, 0.05656, 0.9454, 0.1091, 0.9454, 0.9454, 0.05656, 0.9454, 0.1091, 0.998, 0.05656, 0.998, 0.001001, 0.9454, 0.001001, 0.9454, 0.05355, 0.001001, 0.9454, 0.001001, 0.998, 0.05355, 0.9454, 0.9424, 0.8899, 0.8899, 0.8899, 0.8899, 0.9424, 0.8353, 0.2768, 0.8879, 0.2242, 0.8879, 0.2768, 0.6657, 0.3323, 0.6657, 0.2798, 0.6131, 0.3323, 0.1657, 0.6687, 0.1131, 0.7212, 0.1657, 0.7212, 0.8323, 0.9434, 0.8323, 0.8909, 0.7798, 0.9434, 0.9434, 0.7798, 0.9434, 0.8323, 0.8909, 0.8323, 0.8909, 0.8879, 0.9434, 0.8353, 0.9434, 0.8879, 0.8869, 0.8899, 0.8343, 0.8899, 0.8343, 0.9424, 0.8899, 0.8869, 0.9424, 0.8343, 0.8899, 0.8343, 0.9424, 0.7788, 0.8899, 0.7788, 0.8899, 0.8313, 0.7788, 0.9424, 0.7788, 0.8899, 0.8313, 0.8899, 0.8899, 0.7232, 0.9424, 0.7232, 0.8899, 0.7758, 0.7212, 0.1687, 0.7212, 0.2212, 0.6687, 0.2212, 0.7232, 0.8899, 0.7232, 0.9424, 0.7758, 0.8899, 0.9424, 0.6677, 0.8899, 0.6677, 0.8899, 0.7202, 0.6677, 0.9424, 0.7202, 0.8899, 0.6677, 0.8899, 0.6121, 0.9424, 0.6647, 0.8899, 0.6121, 0.8899, 0.8899, 0.6647, 0.9424, 0.6121, 0.8899, 0.6121, 0.8899, 0.6091, 0.8899, 0.5566, 0.9424, 0.5566, 0.6091, 0.8899, 0.5566, 0.8899, 0.5566, 0.9424, 0.501, 0.8899, 0.5536, 0.8899, 0.501, 0.9424, 0.8899, 0.501, 0.9424, 0.501, 0.8899, 0.5536, 0.498, 0.8899, 0.4454, 0.8899, 0.4454, 0.9424, 0.9424, 0.4454, 0.8899, 0.498, 0.8899, 0.4454, 0.9424, 0.3899, 0.8899, 0.3899, 0.8899, 0.4424, 0.3899, 0.9424, 0.4424, 0.8899, 0.3899, 0.8899, 0.8899, 0.3869, 0.8899, 0.3343, 0.9424, 0.3343, 0.3869, 0.8899, 0.3343, 0.9424, 0.3343, 0.8899, 0.2788, 0.8899, 0.3313, 0.8899, 0.2788, 0.9424, 0.8899, 0.3313, 0.9424, 0.2788, 0.8899, 0.2788, 0.9424, 0.2232, 0.8899, 0.2232, 0.8899, 0.2758, 0.2758, 0.8899, 0.2232, 0.9424, 0.2232, 0.8899, 0.8899, 0.2202, 0.9424, 0.1677, 0.8899, 0.1677, 0.1677, 0.8899, 0.1677, 0.9424, 0.2202, 0.8899, 0.8899, 0.1121, 0.8899, 0.1647, 0.9424, 0.1121, 0.1121, 0.9424, 0.1121, 0.8899, 0.1647, 0.8899, 0.1101, 0.9434, 0.05756, 0.9434, 0.1101, 0.8909, 0.8899, 0.1091, 0.9424, 0.05656, 0.8899, 0.05656, 0.05656, 0.9424, 0.1091, 0.8899, 0.05656, 0.8899, 0.001001, 0.8899, 0.001001, 0.9424, 0.05355, 0.8899, 0.9424, 0.001001, 0.8899, 0.05355, 0.8899, 0.001001, 0.8343, 0.8343, 0.8869, 0.8343, 0.8343, 0.8869, 0.7788, 0.8343, 0.7788, 0.8869, 0.8313, 0.8343, 0.8343, 0.7788, 0.8869, 0.7788, 0.8343, 0.8313, 0.7232, 0.8343, 0.7232, 0.8869, 0.7758, 0.8343, 0.8343, 0.7232, 0.8869, 0.7232, 0.8343, 0.7758, 0.1101, 0.8323, 0.1101, 0.7798, 0.05756, 0.8323, 0.8869, 0.6677, 0.8343, 0.6677, 0.8343, 0.7202, 0.7202, 0.8343, 0.6677, 0.8869, 0.6677, 0.8343, 0.6647, 0.8343, 0.6121, 0.8343, 0.6121, 0.8869, 0.8869, 0.6121, 0.8343, 0.6647, 0.8343, 0.6121, 0.8869, 0.5566, 0.8343, 0.5566, 0.8343, 0.6091, 0.6091, 0.8343, 0.5566, 0.8869, 0.5566, 0.8343, 0.7768, 0.499, 0.7242, 0.499, 0.7768, 0.4464, 0.8869, 0.501, 0.8343, 0.5536, 0.8343, 0.501, 0.501, 0.8343, 0.501, 0.8869, 0.5536, 0.8343, 0.8343, 0.498, 0.8343, 0.4454, 0.8869, 0.4454, 0.4454, 0.8869, 0.498, 0.8343, 0.4454, 0.8343, 0.8869, 0.3899, 0.8343, 0.3899, 0.8343, 0.4424, 0.3899, 0.8869, 0.3899, 0.8343, 0.4424, 0.8343, 0.8343, 0.3343, 0.8343, 0.3869, 0.8869, 0.3343, 0.3869, 0.8343, 0.3343, 0.8343, 0.3343, 0.8869, 0.2788, 0.8343, 0.2788, 0.8869, 0.3313, 0.8343, 0.8869, 0.2788, 0.8343, 0.2788, 0.8343, 0.3313, 0.8869, 0.2232, 0.8343, 0.2758, 0.8343, 0.2232, 0.2232, 0.8343, 0.2232, 0.8869, 0.2758, 0.8343, 0.8343, 0.2202, 0.8869, 0.1677, 0.8343, 0.1677, 0.1677, 0.8343, 0.1677, 0.8869, 0.2202, 0.8343, 0.8343, 0.1647, 0.8343, 0.1121, 0.8869, 0.1121, 0.1647, 0.8343, 0.1121, 0.8869, 0.1121, 0.8343, 0.05756, 0.7212, 0.1101, 0.7212, 0.1101, 0.6687, 0.2768, 0.6687, 0.2242, 0.7212, 0.2768, 0.7212, 0.1687, 0.7212, 0.2212, 0.7212, 0.2212, 0.6687, 0.3879, 0.2798, 0.3879, 0.3323, 0.3353, 0.3323, 0.3323, 0.6657, 0.2798, 0.6657, 0.3323, 0.6131, 0.5546, 0.4464, 0.5546, 0.499, 0.502, 0.499, 0.05656, 0.8343, 0.05656, 0.8869, 0.1091, 0.8343, 0.8869, 0.05656, 0.8343, 0.05656, 0.8343, 0.1091, 0.05355, 0.8343, 0.001001, 0.8869, 0.001001, 0.8343, 0.8343, 0.05355, 0.8869, 0.001001, 0.8343, 0.001001, 0.7788, 0.8313, 0.8313, 0.7788, 0.7788, 0.7788, 0.7788, 0.7758, 0.7788, 0.7232, 0.8313, 0.7232, 0.7758, 0.7788, 0.7232, 0.7788, 0.7232, 0.8313, 0.7788, 0.6677, 0.8313, 0.6677, 0.7788, 0.7202, 0.05455, 0.7768, 0.002002, 0.7768, 0.05455, 0.7242, 0.6677, 0.8313, 0.6677, 0.7788, 0.7202, 0.7788, 0.8313, 0.6121, 0.7788, 0.6647, 0.7788, 0.6121, 0.6647, 0.7788, 0.6121, 0.7788, 0.6121, 0.8313, 0.8313, 0.5566, 0.7788, 0.6091, 0.7788, 0.5566, 0.5566, 0.8313, 0.5566, 0.7788, 0.6091, 0.7788, 0.8313, 0.501, 0.7788, 0.5536, 0.7788, 0.501, 0.501, 0.7788, 0.5536, 0.7788, 0.501, 0.8313, 0.4454, 0.8313, 0.498, 0.7788, 0.4454, 0.7788, 0.7788, 0.498, 0.7788, 0.4454, 0.8313, 0.4454, 0.4424, 0.7788, 0.3899, 0.8313, 0.3899, 0.7788, 0.7788, 0.4424, 0.8313, 0.3899, 0.7788, 0.3899, 0.3343, 0.7788, 0.3343, 0.8313, 0.3869, 0.7788, 0.7788, 0.3343, 0.7788, 0.3869, 0.8313, 0.3343, 0.7212, 0.1131, 0.7212, 0.1657, 0.6687, 0.1657, 0.2788, 0.7788, 0.3313, 0.7788, 0.2788, 0.8313, 0.7798, 0.1101, 0.8323, 0.05756, 0.8323, 0.1101, 0.7788, 0.3313, 0.8313, 0.2788, 0.7788, 0.2788, 0.7788, 0.2232, 0.7788, 0.2758, 0.8313, 0.2232, 0.2232, 0.8313, 0.2758, 0.7788, 0.2232, 0.7788, 0.7788, 0.1677, 0.8313, 0.1677, 0.7788, 0.2202, 0.1677, 0.7788, 0.1677, 0.8313, 0.2202, 0.7788, 0.7788, 0.1121, 0.8313, 0.1121, 0.7788, 0.1647, 0.1121, 0.7788, 0.1121, 0.8313, 0.1647, 0.7788, 0.7788, 0.05656, 0.7788, 0.1091, 0.8313, 0.05656, 0.05656, 0.8313, 0.1091, 0.7788, 0.05656, 0.7788, 0.001001, 0.8313, 0.001001, 0.7788, 0.05355, 0.7788, 0.8313, 0.001001, 0.7788, 0.05355, 0.7788, 0.001001, 0.7758, 0.7232, 0.7232, 0.7232, 0.7232, 0.7758, 0.7758, 0.6677, 0.7232, 0.7202, 0.7232, 0.6677, 0.7202, 0.7232, 0.6677, 0.7232, 0.6677, 0.7758, 0.2242, 0.3879, 0.2768, 0.3353, 0.2768, 0.3879, 0.7232, 0.6121, 0.7758, 0.6121, 0.7232, 0.6647, 0.4464, 0.7768, 0.499, 0.7242, 0.499, 0.7768, 0.6121, 0.7232, 0.6121, 0.7758, 0.6647, 0.7232, 0.7232, 0.6091, 0.7232, 0.5566, 0.7758, 0.5566, 0.6091, 0.7232, 0.5566, 0.7758, 0.5566, 0.7232, 0.7758, 0.501, 0.7232, 0.501, 0.7232, 0.5536, 0.501, 0.7758, 0.501, 0.7232, 0.5536, 0.7232, 0.4454, 0.7232, 0.4454, 0.7758, 0.498, 0.7232, 0.7232, 0.498, 0.7232, 0.4454, 0.7758, 0.4454, 0.3899, 0.7232, 0.3899, 0.7758, 0.4424, 0.7232, 0.7758, 0.3899, 0.7232, 0.3899, 0.7232, 0.4424, 0.05756, 0.7768, 0.1101, 0.7242, 0.1101, 0.7768, 0.7232, 0.3343, 0.7232, 0.3869, 0.7758, 0.3343, 0.3343, 0.7758, 0.3869, 0.7232, 0.3343, 0.7232, 0.7768, 0.1101, 0.7768, 0.05756, 0.7242, 0.1101, 0.7232, 0.3313, 0.7232, 0.2788, 0.7758, 0.2788, 0.3313, 0.7232, 0.2788, 0.7758, 0.2788, 0.7232, 0.7212, 0.6131, 0.7212, 0.6657, 0.6687, 0.6657, 0.2232, 0.7758, 0.2758, 0.7232, 0.2232, 0.7232, 0.7758, 0.2232, 0.7232, 0.2232, 0.7232, 0.2758, 0.1677, 0.7758, 0.1677, 0.7232, 0.2202, 0.7232, 0.7232, 0.1677, 0.7758, 0.1677, 0.7232, 0.2202, 0.1121, 0.7758, 0.1121, 0.7232, 0.1647, 0.7232, 0.1657, 0.1657, 0.1657, 0.1131, 0.1131, 0.1657, 0.7758, 0.1121, 0.7232, 0.1121, 0.7232, 0.1647, 0.3879, 0.1687, 0.3353, 0.2212, 0.3879, 0.2212, 0.3879, 0.2242, 0.3353, 0.2768, 0.3879, 0.2768, 0.7232, 0.1091, 0.7758, 0.05656, 0.7232, 0.05656, 0.5546, 0.5576, 0.5546, 0.6101, 0.502, 0.6101, 0.1091, 0.7232, 0.05656, 0.7232, 0.05656, 0.7758, 0.05355, 0.7232, 0.001001, 0.7758, 0.001001, 0.7232, 0.7242, 0.05455, 0.7768, 0.05455, 0.7768, 0.002002, 0.499, 0.502, 0.4464, 0.5546, 0.499, 0.5546, 0.7232, 0.05355, 0.7232, 0.001001, 0.7758, 0.001001, 0.502, 0.7212, 0.5546, 0.6687, 0.5546, 0.7212, 0.3879, 0.6101, 0.3353, 0.6101, 0.3879, 0.5576, 0.7212, 0.502, 0.6687, 0.5546, 0.7212, 0.5546, 0.6687, 0.499, 0.7212, 0.499, 0.7212, 0.4464, 0.4464, 0.7212, 0.499, 0.6687, 0.499, 0.7212, 0.7212, 0.3909, 0.6687, 0.4434, 0.7212, 0.4434, 0.4434, 0.7212, 0.4434, 0.6687, 0.3909, 0.7212, 0.4434, 0.05455, 0.3909, 0.05455, 0.4434, 0.002002, 0.4434, 0.1687, 0.4434, 0.2212, 0.3909, 0.2212, 0.3879, 0.7212, 0.3353, 0.7212, 0.3879, 0.6687, 0.7212, 0.3353, 0.6687, 0.3879, 0.7212, 0.3879, 0.3323, 0.6687, 0.2798, 0.7212, 0.3323, 0.7212, 0.7212, 0.3323, 0.7212, 0.2798, 0.6687, 0.3323, 0.2768, 0.5576, 0.2242, 0.6101, 0.2768, 0.6101, 0.3879, 0.3879, 0.3353, 0.3879, 0.3879, 0.3353, 0.4434, 0.2768, 0.4434, 0.2242, 0.3909, 0.2768, 0.499, 0.05455, 0.499, 0.002002, 0.4464, 0.05455, 0.3909, 0.4434, 0.4434, 0.4434, 0.4434, 0.3909, 0.499, 0.1687, 0.499, 0.2212, 0.4464, 0.2212, 0.1131, 0.499, 0.1657, 0.4464, 0.1657, 0.499, 0.2798, 0.499, 0.3323, 0.499, 0.3323, 0.4464, 0.2798, 0.3879, 0.3323, 0.3353, 0.3323, 0.3879, 0.3909, 0.499, 0.4434, 0.499, 0.4434, 0.4464, 0.7212, 0.6687, 0.7212, 0.7212, 0.6687, 0.7212, 0.2212, 0.5576, 0.1687, 0.6101, 0.2212, 0.6101, 0.7202, 0.6677, 0.6677, 0.6677, 0.6677, 0.7202, 0.3879, 0.4464, 0.3879, 0.499, 0.3353, 0.499, 0.499, 0.3879, 0.4464, 0.3879, 0.499, 0.3353, 0.5546, 0.002002, 0.5546, 0.05455, 0.502, 0.05455, 0.499, 0.499, 0.499, 0.4464, 0.4464, 0.499, 0.502, 0.1101, 0.5546, 0.1101, 0.5546, 0.05756, 0.7202, 0.6121, 0.6677, 0.6121, 0.6677, 0.6647, 0.6121, 0.7202, 0.6647, 0.6677, 0.6121, 0.6677, 0.6091, 0.6677, 0.5566, 0.6677, 0.5566, 0.7202, 0.5546, 0.1131, 0.5546, 0.1657, 0.502, 0.1657, 0.05455, 0.5546, 0.002002, 0.5546, 0.05455, 0.502, 0.2212, 0.502, 0.2212, 0.5546, 0.1687, 0.5546, 0.1101, 0.5546, 0.05756, 0.5546, 0.1101, 0.502, 0.5546, 0.1687, 0.5546, 0.2212, 0.502, 0.2212, 0.5546, 0.2242, 0.502, 0.2768, 0.5546, 0.2768, 0.5546, 0.2798, 0.502, 0.3323, 0.5546, 0.3323, 0.3879, 0.502, 0.3353, 0.5546, 0.3879, 0.5546, 0.5546, 0.3909, 0.5546, 0.4434, 0.502, 0.4434, 0.2242, 0.5546, 0.2768, 0.5546, 0.2768, 0.502, 0.002002, 0.4434, 0.05455, 0.3909, 0.05455, 0.4434, 0.2798, 0.5546, 0.3323, 0.5546, 0.3323, 0.502, 0.1101, 0.3909, 0.05756, 0.4434, 0.1101, 0.4434, 0.6677, 0.6091, 0.6677, 0.5566, 0.7202, 0.5566, 0.5536, 0.6677, 0.501, 0.7202, 0.501, 0.6677, 0.5546, 0.3879, 0.502, 0.3879, 0.5546, 0.3353, 0.6677, 0.5536, 0.7202, 0.501, 0.6677, 0.501, 0.7202, 0.4454, 0.6677, 0.4454, 0.6677, 0.498, 0.498, 0.6677, 0.4454, 0.7202, 0.4454, 0.6677, 0.6677, 0.4424, 0.7202, 0.3899, 0.6677, 0.3899, 0.3899, 0.6677, 0.3899, 0.7202, 0.4424, 0.6677, 0.4434, 0.5546, 0.3909, 0.5546, 0.4434, 0.502, 0.5546, 0.502, 0.5546, 0.5546, 0.502, 0.5546, 0.3343, 0.6677, 0.3869, 0.6677, 0.3343, 0.7202, 0.6677, 0.3869, 0.7202, 0.3343, 0.6677, 0.3343, 0.2788, 0.7202, 0.3313, 0.6677, 0.2788, 0.6677, 0.6677, 0.2788, 0.6677, 0.3313, 0.7202, 0.2788, 0.6677, 0.2758, 0.7202, 0.2232, 0.6677, 0.2232, 0.2232, 0.6677, 0.2758, 0.6677, 0.2232, 0.7202, 0.05455, 0.6101, 0.05455, 0.5576, 0.002002, 0.6101, 0.6101, 0.1101, 0.6101, 0.05756, 0.5576, 0.1101, 0.5576, 0.05455, 0.6101, 0.05455, 0.6101, 0.002002, 0.6101, 0.1131, 0.6101, 0.1657, 0.5576, 0.1657, 0.1131, 0.6101, 0.1657, 0.5576, 0.1657, 0.6101, 0.5576, 0.2768, 0.6101, 0.2768, 0.6101, 0.2242, 0.2202, 0.6677, 0.1677, 0.7202, 0.1677, 0.6677, 0.5576, 0.3879, 0.6101, 0.3879, 0.6101, 0.3353, 0.1101, 0.5576, 0.1101, 0.6101, 0.05756, 0.6101, 0.2212, 0.4464, 0.1687, 0.499, 0.2212, 0.499, 0.5576, 0.2212, 0.6101, 0.2212, 0.6101, 0.1687, 0.3323, 0.5576, 0.3323, 0.6101, 0.2798, 0.6101, 0.6101, 0.3323, 0.5576, 0.3323, 0.6101, 0.2798, 0.6101, 0.3909, 0.6101, 0.4434, 0.5576, 0.4434, 0.4434, 0.6101, 0.4434, 0.5576, 0.3909, 0.6101, 0.4464, 0.6101, 0.499, 0.6101, 0.499, 0.5576, 0.2242, 0.499, 0.2768, 0.499, 0.2768, 0.4464, 0.1657, 0.502, 0.1131, 0.5546, 0.1657, 0.5546, 0.4464, 0.4434, 0.499, 0.4434, 0.499, 0.3909, 0.6101, 0.5576, 0.6101, 0.6101, 0.5576, 0.6101, 0.6101, 0.499, 0.5576, 0.499, 0.6101, 0.4464, 0.05455, 0.6131, 0.05455, 0.6657, 0.002002, 0.6657, 0.6101, 0.5546, 0.5576, 0.5546, 0.6101, 0.502, 0.6657, 0.002002, 0.6657, 0.05455, 0.6131, 0.05455, 0.1101, 0.6131, 0.05756, 0.6657, 0.1101, 0.6657, 0.1657, 0.6131, 0.1131, 0.6657, 0.1657, 0.6657, 0.6657, 0.1687, 0.6131, 0.2212, 0.6657, 0.2212, 0.6657, 0.2242, 0.6657, 0.2768, 0.6131, 0.2768, 0.6131, 0.1101, 0.6657, 0.1101, 0.6657, 0.05756, 0.7202, 0.1677, 0.6677, 0.2202, 0.6677, 0.1677, 0.6131, 0.1657, 0.6657, 0.1657, 0.6657, 0.1131, 0.6657, 0.3353, 0.6131, 0.3879, 0.6657, 0.3879, 0.1121, 0.7202, 0.1121, 0.6677, 0.1647, 0.6677, 0.6131, 0.5546, 0.6657, 0.502, 0.6657, 0.5546, 0.2212, 0.6657, 0.1687, 0.6657, 0.2212, 0.6131, 0.4434, 0.6131, 0.3909, 0.6657, 0.4434, 0.6657, 0.3353, 0.6657, 0.3879, 0.6657, 0.3879, 0.6131, 0.6131, 0.6101, 0.6657, 0.5576, 0.6657, 0.6101, 0.5546, 0.6131, 0.502, 0.6657, 0.5546, 0.6657, 0.7212, 0.1101, 0.7212, 0.05756, 0.6687, 0.1101, 0.2768, 0.6657, 0.2242, 0.6657, 0.2768, 0.6131, 0.6657, 0.4464, 0.6657, 0.499, 0.6131, 0.499, 0.6657, 0.4434, 0.6131, 0.4434, 0.6657, 0.3909, 0.6657, 0.6131, 0.6131, 0.6657, 0.6657, 0.6657, 0.6101, 0.6131, 0.5576, 0.6657, 0.6101, 0.6657, 0.6677, 0.1121, 0.6677, 0.1647, 0.7202, 0.1121, 0.05656, 0.7202, 0.1091, 0.6677, 0.05656, 0.6677, 0.6677, 0.05656, 0.7202, 0.05656, 0.6677, 0.1091, 0.499, 0.6657, 0.499, 0.6131, 0.4464, 0.6657, 0.6677, 0.001001, 0.6677, 0.05355, 0.7202, 0.001001, 0.05355, 0.6677, 0.001001, 0.6677, 0.001001, 0.7202, 0.6121, 0.6647, 0.6121, 0.6121, 0.6647, 0.6121, 0.6091, 0.6121, 0.5566, 0.6647, 0.5566, 0.6121, 0.6647, 0.5566, 0.6121, 0.5566, 0.6121, 0.6091, 0.5536, 0.6121, 0.501, 0.6647, 0.501, 0.6121, 0.6647, 0.501, 0.6121, 0.501, 0.6121, 0.5536, 0.4454, 0.6647, 0.4454, 0.6121, 0.498, 0.6121, 0.6121, 0.498, 0.6647, 0.4454, 0.6121, 0.4454, 0.6647, 0.3899, 0.6121, 0.3899, 0.6121, 0.4424, 0.3899, 0.6647, 0.3899, 0.6121, 0.4424, 0.6121, 0.3343, 0.6121, 0.3869, 0.6121, 0.3343, 0.6647, 0.6121, 0.3869, 0.6121, 0.3343, 0.6647, 0.3343, 0.2788, 0.6121, 0.2788, 0.6647, 0.3313, 0.6121, 0.6647, 0.2788, 0.6121, 0.2788, 0.6121, 0.3313, 0.2758, 0.6121, 0.2232, 0.6121, 0.2232, 0.6647, 0.6121, 0.2758, 0.6647, 0.2232, 0.6121, 0.2232, 0.2202, 0.6121, 0.1677, 0.6121, 0.1677, 0.6647, 0.6121, 0.2202, 0.6121, 0.1677, 0.6647, 0.1677, 0.6121, 0.1121, 0.6647, 0.1121, 0.6121, 0.1647, 0.1121, 0.6647, 0.1121, 0.6121, 0.1647, 0.6121, 0.6121, 0.05656, 0.6647, 0.05656, 0.6121, 0.1091, 0.05656, 0.6647, 0.05656, 0.6121, 0.1091, 0.6121, 0.6121, 0.05355, 0.6647, 0.001001, 0.6121, 0.001001, 0.001001, 0.6647, 0.05355, 0.6121, 0.001001, 0.6121, 0.5566, 0.6091, 0.6091, 0.5566, 0.5566, 0.5566, 0.501, 0.6091, 0.501, 0.5566, 0.5536, 0.5566, 0.6091, 0.501, 0.5566, 0.501, 0.5566, 0.5536, 0.498, 0.5566, 0.4454, 0.6091, 0.4454, 0.5566, 0.6091, 0.4454, 0.5566, 0.4454, 0.5566, 0.498, 0.5566, 0.4424, 0.6091, 0.3899, 0.5566, 0.3899, 0.3899, 0.6091, 0.3899, 0.5566, 0.4424, 0.5566, 0.6091, 0.3343, 0.5566, 0.3869, 0.5566, 0.3343, 0.3343, 0.5566, 0.3869, 0.5566, 0.3343, 0.6091, 0.2788, 0.6091, 0.3313, 0.5566, 0.2788, 0.5566, 0.6091, 0.2788, 0.5566, 0.2788, 0.5566, 0.3313, 0.6091, 0.2232, 0.5566, 0.2758, 0.5566, 0.2232, 0.499, 0.2798, 0.4464, 0.3323, 0.499, 0.3323, 0.499, 0.2768, 0.499, 0.2242, 0.4464, 0.2768, 0.2232, 0.5566, 0.2758, 0.5566, 0.2232, 0.6091, 0.1677, 0.6091, 0.1677, 0.5566, 0.2202, 0.5566, 0.5566, 0.1677, 0.6091, 0.1677, 0.5566, 0.2202, 0.5566, 0.1647, 0.6091, 0.1121, 0.5566, 0.1121, 0.1121, 0.6091, 0.1647, 0.5566, 0.1121, 0.5566, 0.499, 0.1657, 0.4464, 0.1657, 0.499, 0.1131, 0.05756, 0.499, 0.1101, 0.4464, 0.1101, 0.499, 0.499, 0.1101, 0.4464, 0.1101, 0.499, 0.05756, 0.05656, 0.5566, 0.05656, 0.6091, 0.1091, 0.5566, 0.5566, 0.05656, 0.6091, 0.05656, 0.5566, 0.1091, 0.5566, 0.001001, 0.6091, 0.001001, 0.5566, 0.05355, 0.4434, 0.3353, 0.4434, 0.3879, 0.3909, 0.3879, 0.3353, 0.4434, 0.3879, 0.3909, 0.3879, 0.4434, 0.3909, 0.3323, 0.4434, 0.3323, 0.4434, 0.2798, 0.2798, 0.4434, 0.3323, 0.3909, 0.3323, 0.4434, 0.2242, 0.4434, 0.2768, 0.4434, 0.2768, 0.3909, 0.001001, 0.6091, 0.001001, 0.5566, 0.05355, 0.5566, 0.501, 0.5536, 0.5536, 0.501, 0.501, 0.501, 0.1687, 0.4434, 0.2212, 0.4434, 0.2212, 0.3909, 0.1657, 0.3909, 0.1657, 0.4434, 0.1131, 0.4434, 0.4434, 0.1657, 0.3909, 0.1657, 0.4434, 0.1131, 0.4454, 0.5536, 0.4454, 0.501, 0.498, 0.501, 0.4434, 0.1101, 0.4434, 0.05756, 0.3909, 0.1101, 0.5536, 0.4454, 0.501, 0.4454, 0.501, 0.498, 0.4424, 0.501, 0.3899, 0.501, 0.3899, 0.5536, 0.501, 0.4424, 0.5536, 0.3899, 0.501, 0.3899, 0.5536, 0.3343, 0.501, 0.3343, 0.501, 0.3869, 0.3343, 0.5536, 0.3343, 0.501, 0.3869, 0.501, 0.2788, 0.501, 0.3313, 0.501, 0.2788, 0.5536, 0.501, 0.3313, 0.501, 0.2788, 0.5536, 0.2788, 0.2232, 0.501, 0.2758, 0.501, 0.2232, 0.5536, 0.501, 0.2758, 0.501, 0.2232, 0.5536, 0.2232, 0.501, 0.2202, 0.5536, 0.1677, 0.501, 0.1677, 0.1677, 0.5536, 0.2202, 0.501, 0.1677, 0.501, 0.501, 0.1647, 0.5536, 0.1121, 0.501, 0.1121, 0.1121, 0.5536, 0.1121, 0.501, 0.1647, 0.501, 0.1091, 0.501, 0.05656, 0.501, 0.05656, 0.5536, 0.5536, 0.05656, 0.501, 0.1091, 0.501, 0.05656, 0.05355, 0.501, 0.001001, 0.501, 0.001001, 0.5536, 0.501, 0.05355, 0.5536, 0.001001, 0.501, 0.001001, 0.4454, 0.498, 0.4454, 0.4454, 0.498, 0.4454, 0.4424, 0.4454, 0.3899, 0.498, 0.3899, 0.4454, 0.4454, 0.3899, 0.498, 0.3899, 0.4454, 0.4424, 0.3343, 0.498, 0.3869, 0.4454, 0.3343, 0.4454, 0.498, 0.3343, 0.4454, 0.3343, 0.4454, 0.3869, 0.3313, 0.4454, 0.2788, 0.498, 0.2788, 0.4454, 0.4454, 0.3313, 0.498, 0.2788, 0.4454, 0.2788, 0.4454, 0.2232, 0.4454, 0.2758, 0.498, 0.2232, 0.2232, 0.4454, 0.2232, 0.498, 0.2758, 0.4454, 0.1677, 0.498, 0.1677, 0.4454, 0.2202, 0.4454, 0.05455, 0.499, 0.002002, 0.499, 0.05455, 0.4464, 0.4454, 0.2202, 0.498, 0.1677, 0.4454, 0.1677, 0.1121, 0.498, 0.1647, 0.4454, 0.1121, 0.4454, 0.4454, 0.1121, 0.498, 0.1121, 0.4454, 0.1647, 0.1091, 0.4454, 0.05656, 0.498, 0.05656, 0.4454, 0.4454, 0.05656, 0.498, 0.05656, 0.4454, 0.1091, 0.001001, 0.4454, 0.001001, 0.498, 0.05355, 0.4454, 0.4454, 0.001001, 0.498, 0.001001, 0.4454, 0.05355, 0.3899, 0.3899, 0.4424, 0.3899, 0.3899, 0.4424, 0.3899, 0.3869, 0.3899, 0.3343, 0.4424, 0.3343, 0.3869, 0.3899, 0.3343, 0.4424, 0.3343, 0.3899, 0.4424, 0.2788, 0.3899, 0.2788, 0.3899, 0.3313, 0.3313, 0.3899, 0.2788, 0.4424, 0.2788, 0.3899, 0.2758, 0.3899, 0.2232, 0.3899, 0.2232, 0.4424, 0.3899, 0.2758, 0.3899, 0.2232, 0.4424, 0.2232, 0.3899, 0.2202, 0.4424, 0.1677, 0.3899, 0.1677, 0.2202, 0.3899, 0.1677, 0.3899, 0.1677, 0.4424, 0.1121, 0.4424, 0.1121, 0.3899, 0.1647, 0.3899, 0.3899, 0.1121, 0.4424, 0.1121, 0.3899, 0.1647, 0.05656, 0.4424, 0.05656, 0.3899, 0.1091, 0.3899, 0.3899, 0.05656, 0.3899, 0.1091, 0.4424, 0.05656, 0.05355, 0.3899, 0.001001, 0.3899, 0.001001, 0.4424, 0.3899, 0.05355, 0.3899, 0.001001, 0.4424, 0.001001, 0.3343, 0.3869, 0.3869, 0.3343, 0.3343, 0.3343, 0.3313, 0.3343, 0.2788, 0.3343, 0.2788, 0.3869, 0.3343, 0.3313, 0.3343, 0.2788, 0.3869, 0.2788, 0.2232, 0.3343, 0.2758, 0.3343, 0.2232, 0.3869, 0.3343, 0.2758, 0.3343, 0.2232, 0.3869, 0.2232, 0.1677, 0.3343, 0.2202, 0.3343, 0.1677, 0.3869, 0.3343, 0.2202, 0.3343, 0.1677, 0.3869, 0.1677, 0.3323, 0.002002, 0.2798, 0.05455, 0.3323, 0.05455, 0.1657, 0.2242, 0.1131, 0.2768, 0.1657, 0.2768, 0.05455, 0.2242, 0.002002, 0.2768, 0.05455, 0.2768, 0.2212, 0.002002, 0.2212, 0.05455, 0.1687, 0.05455, 0.2242, 0.1657, 0.2768, 0.1657, 0.2768, 0.1131, 0.2242, 0.2768, 0.2768, 0.2242, 0.2768, 0.2768, 0.2242, 0.05455, 0.2768, 0.05455, 0.2768, 0.002002, 0.2768, 0.05756, 0.2242, 0.1101, 0.2768, 0.1101, 0.1101, 0.2242, 0.1101, 0.2768, 0.05756, 0.2768, 0.1687, 0.2768, 0.2212, 0.2242, 0.2212, 0.2768, 0.1101, 0.2212, 0.05756, 0.2212, 0.1101, 0.1687, 0.2212, 0.05756, 0.1687, 0.1101, 0.2212, 0.1101, 0.1131, 0.2212, 0.1657, 0.2212, 0.1657, 0.1687, 0.1687, 0.1657, 0.2212, 0.1131, 0.2212, 0.1657, 0.2212, 0.1687, 0.1687, 0.2212, 0.2212, 0.2212, 0.2768, 0.2212, 0.2768, 0.1687, 0.2242, 0.2212, 0.3353, 0.1657, 0.3879, 0.1131, 0.3879, 0.1657, 0.3879, 0.002002, 0.3353, 0.05455, 0.3879, 0.05455, 0.3323, 0.1687, 0.2798, 0.2212, 0.3323, 0.2212, 0.05455, 0.2798, 0.05455, 0.3323, 0.002002, 0.3323, 0.002002, 0.3879, 0.05455, 0.3879, 0.05455, 0.3353, 0.1131, 0.3879, 0.1657, 0.3353, 0.1657, 0.3879, 0.2242, 0.3323, 0.2768, 0.3323, 0.2768, 0.2798, 0.3323, 0.2242, 0.2798, 0.2768, 0.3323, 0.2768, 0.3323, 0.2798, 0.3323, 0.3323, 0.2798, 0.3323, 0.05756, 0.3879, 0.1101, 0.3353, 0.1101, 0.3879, 0.3323, 0.1101, 0.2798, 0.1101, 0.3323, 0.05756, 0.1101, 0.2798, 0.05756, 0.3323, 0.1101, 0.3323, 0.1131, 0.3323, 0.1657, 0.3323, 0.1657, 0.2798, 0.2798, 0.1657, 0.3323, 0.1131, 0.3323, 0.1657, 0.2212, 0.2798, 0.1687, 0.3323, 0.2212, 0.3323, 0.3879, 0.1101, 0.3879, 0.05756, 0.3353, 0.1101, 0.3343, 0.1647, 0.3869, 0.1121, 0.3343, 0.1121, 0.1121, 0.3869, 0.1647, 0.3343, 0.1121, 0.3343, 0.05656, 0.3869, 0.1091, 0.3343, 0.05656, 0.3343, 0.3343, 0.1091, 0.3343, 0.05656, 0.3869, 0.05656, 0.05355, 0.3343, 0.001001, 0.3343, 0.001001, 0.3869, 0.3869, 0.001001, 0.3343, 0.05355, 0.3343, 0.001001, 0.3313, 0.2788, 0.2788, 0.2788, 0.2788, 0.3313, 0.3313, 0.2232, 0.2788, 0.2758, 0.2788, 0.2232, 0.2232, 0.3313, 0.2232, 0.2788, 0.2758, 0.2788, 0.3313, 0.1677, 0.2788, 0.2202, 0.2788, 0.1677, 0.1677, 0.2788, 0.2202, 0.2788, 0.1677, 0.3313, 0.2788, 0.1647, 0.3313, 0.1121, 0.2788, 0.1121, 0.1121, 0.3313, 0.1121, 0.2788, 0.1647, 0.2788, 0.1091, 0.2788, 0.05656, 0.3313, 0.05656, 0.2788, 0.2788, 0.1091, 0.3313, 0.05656, 0.2788, 0.05656, 0.001001, 0.2788, 0.001001, 0.3313, 0.05355, 0.2788, 0.3313, 0.001001, 0.2788, 0.05355, 0.2788, 0.001001, 0.2232, 0.2758, 0.2758, 0.2232, 0.2232, 0.2232, 0.1677, 0.2758, 0.2202, 0.2232, 0.1677, 0.2232, 0.2232, 0.2202, 0.2232, 0.1677, 0.2758, 0.1677, 0.2232, 0.1647, 0.2232, 0.1121, 0.2758, 0.1121, 0.1647, 0.2232, 0.1121, 0.2758, 0.1121, 0.2232, 0.1091, 0.2232, 0.05656, 0.2232, 0.05656, 0.2758, 0.2758, 0.05656, 0.2232, 0.1091, 0.2232, 0.05656, 0.2232, 0.05355, 0.2232, 0.001001, 0.2758, 0.001001, 0.05355, 0.2232, 0.001001, 0.2758, 0.001001, 0.2232, 0.1677, 0.1677, 0.2202, 0.1677, 0.1677, 0.2202, 0.1677, 0.1647, 0.2202, 0.1121, 0.1677, 0.1121, 0.1121, 0.2202, 0.1121, 0.1677, 0.1647, 0.1677, 0.2202, 0.05656, 0.1677, 0.1091, 0.1677, 0.05656, 0.05656, 0.2202, 0.1091, 0.1677, 0.05656, 0.1677, 0.1677, 0.001001, 0.1677, 0.05355, 0.2202, 0.001001, 0.001001, 0.2202, 0.05355, 0.1677, 0.001001, 0.1677, 0.1101, 0.1131, 0.05756, 0.1657, 0.1101, 0.1657, 0.05455, 0.1131, 0.002002, 0.1657, 0.05455, 0.1657, 0.05455, 0.002002, 0.05455, 0.05455, 0.002002, 0.05455, 0.1647, 0.1121, 0.1121, 0.1121, 0.1121, 0.1647, 0.1091, 0.1121, 0.05656, 0.1647, 0.05656, 0.1121, 0.1131, 0.05455, 0.1657, 0.05455, 0.1657, 0.002002, 0.1647, 0.05656, 0.1121, 0.1091, 0.1121, 0.05656, 0.1121, 0.05355, 0.1121, 0.001001, 0.1647, 0.001001, 0.05355, 0.1121, 0.001001, 0.1647, 0.001001, 0.1121, 0.05455, 0.1101, 0.002002, 0.1101, 0.05455, 0.05756, 0.1101, 0.002002, 0.05756, 0.05455, 0.1101, 0.05455, 0.1091, 0.05656, 0.05656, 0.05656, 0.05656, 0.1091, 0.1091, 0.001001, 0.05656, 0.05355, 0.05656, 0.001001, 0.001001, 0.1091, 0.05355, 0.05656, 0.001001, 0.05656, 0.001001, 0.001001, 0.001001, 0.05355, 0.05355, 0.001001])
me_icosphere.use_remesh_preserve_volume = False
me_icosphere.use_remesh_preserve_attributes = False
me_icosphere.use_mirror_vertex_groups = False
me_icosphere.update()

# ---- objects
ob_icosphere = bpy.data.objects.new('Icosphere', me_icosphere)
ob_lamp = bpy.data.objects.new('Lamp', light_lamp)
ob_camera = bpy.data.objects.new('Camera', cam_camera)

# ---- transforms, parenting, visibility, modifiers, constraints
ob_icosphere.location = (0.0, 0.0, 0.0)
ob_icosphere.lineart.crease_threshold = 0.0
ob_lamp.location = (4.076, 1.005, 5.904)
ob_lamp.rotation_euler = (0.6503, 0.05522, 1.866)
ob_lamp.lock_rotations_4d = False
ob_lamp.empty_display_type = 'ARROWS'
ob_lamp.color = (0.0, 0.0, 0.0, 0.0)
ob_lamp.lineart.crease_threshold = 0.0
ob_camera.location = (7.481, -6.508, 5.344)
ob_camera.rotation_euler = (1.109, 0.01082, 0.8149)
ob_camera.lock_rotations_4d = False
ob_camera.empty_display_type = 'ARROWS'
ob_camera.color = (0.0, 0.0, 0.0, 0.0)
ob_camera.display_type = 'WIRE'
ob_camera.lineart.crease_threshold = 0.0

# ---- collection membership
col_collection_1.objects.link(ob_icosphere)
col_collection_1.objects.link(ob_lamp)
col_collection_1.objects.link(ob_camera)

# ---- scene / render settings (as saved in the file)
scene.camera = ob_camera
scene.frame_start = 1; scene.frame_end = 250; scene.frame_set(1)
scene.render.engine = 'BLENDER_EEVEE_NEXT'
scene.render.resolution_percentage = 50
scene.render.dither_intensity = 0.0
scene.cycles.use_denoising = False
scene.cycles.samples = 128
scene.cycles.sampling_pattern = 'TABULATED_SOBOL'
scene.cycles.light_sampling_threshold = 0.0
scene.cycles.use_adaptive_sampling = False
scene.cycles.use_light_tree = False
scene.cycles.blur_glossy = 0.0
scene.cycles.sample_clamp_indirect = 0.0
scene.view_settings.view_transform = 'Standard'
bpy.context.view_layer.update()
